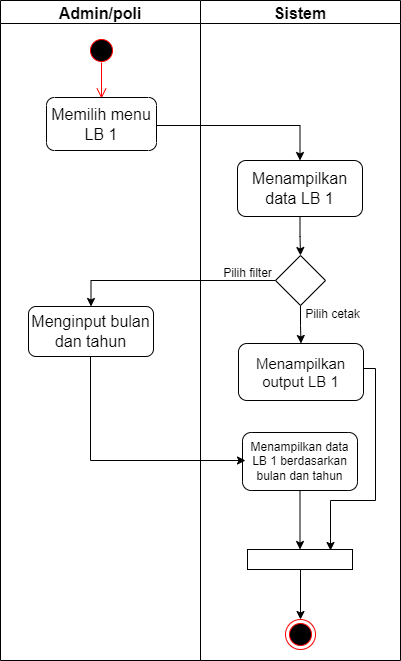

The diagram above was exported from draw.io. Its source (the exported page's mxGraphModel, read from the mxfile embedded in the PNG):
<mxGraphModel dx="868" dy="474" grid="1" gridSize="10" guides="1" tooltips="1" connect="1" arrows="1" fold="1" page="1" pageScale="1" pageWidth="850" pageHeight="1100" math="0" shadow="0">
  <root>
    <mxCell id="0" />
    <mxCell id="1" parent="0" />
    <mxCell id="LWw1_3iO0wi4YiL4tYFj-1" value="" style="ellipse;html=1;shape=startState;fillColor=#000000;strokeColor=#ff0000;fontSize=16;" vertex="1" parent="1">
      <mxGeometry x="326" y="35" width="30" height="30" as="geometry" />
    </mxCell>
    <mxCell id="LWw1_3iO0wi4YiL4tYFj-2" value="" style="edgeStyle=orthogonalEdgeStyle;html=1;verticalAlign=bottom;endArrow=open;endSize=8;strokeColor=#ff0000;rounded=0;fontSize=16;" edge="1" parent="1">
      <mxGeometry relative="1" as="geometry">
        <mxPoint x="341" y="98" as="targetPoint" />
        <mxPoint x="341" y="61.999999999999886" as="sourcePoint" />
      </mxGeometry>
    </mxCell>
    <mxCell id="LWw1_3iO0wi4YiL4tYFj-3" value="" style="group" vertex="1" connectable="0" parent="1">
      <mxGeometry x="240" width="400" height="660" as="geometry" />
    </mxCell>
    <mxCell id="LWw1_3iO0wi4YiL4tYFj-4" value="" style="group" vertex="1" connectable="0" parent="LWw1_3iO0wi4YiL4tYFj-3">
      <mxGeometry width="400" height="660" as="geometry" />
    </mxCell>
    <mxCell id="LWw1_3iO0wi4YiL4tYFj-5" value="Admin/poli" style="swimlane;fontSize=16;" vertex="1" parent="LWw1_3iO0wi4YiL4tYFj-4">
      <mxGeometry width="200" height="660" as="geometry" />
    </mxCell>
    <mxCell id="LWw1_3iO0wi4YiL4tYFj-6" value="&lt;span style=&quot;font-size: 16px;&quot;&gt;Memilih menu LB 1&lt;/span&gt;" style="rounded=1;whiteSpace=wrap;html=1;fontSize=12;" vertex="1" parent="LWw1_3iO0wi4YiL4tYFj-5">
      <mxGeometry x="46" y="97" width="110" height="53" as="geometry" />
    </mxCell>
    <mxCell id="LWw1_3iO0wi4YiL4tYFj-7" value="&lt;span style=&quot;font-size: 16px;&quot;&gt;Menginput bulan dan tahun&lt;/span&gt;" style="rounded=1;whiteSpace=wrap;html=1;fontSize=12;" vertex="1" parent="LWw1_3iO0wi4YiL4tYFj-5">
      <mxGeometry x="28" y="306" width="125" height="50" as="geometry" />
    </mxCell>
    <mxCell id="LWw1_3iO0wi4YiL4tYFj-8" value="Sistem" style="swimlane;fontSize=16;" vertex="1" parent="LWw1_3iO0wi4YiL4tYFj-4">
      <mxGeometry x="200" width="200" height="660" as="geometry" />
    </mxCell>
    <mxCell id="LWw1_3iO0wi4YiL4tYFj-9" style="edgeStyle=orthogonalEdgeStyle;rounded=0;orthogonalLoop=1;jettySize=auto;html=1;entryX=0.5;entryY=0;entryDx=0;entryDy=0;fontSize=16;" edge="1" parent="LWw1_3iO0wi4YiL4tYFj-8" source="LWw1_3iO0wi4YiL4tYFj-10" target="LWw1_3iO0wi4YiL4tYFj-15">
      <mxGeometry relative="1" as="geometry" />
    </mxCell>
    <mxCell id="LWw1_3iO0wi4YiL4tYFj-10" value="" style="rhombus;whiteSpace=wrap;html=1;fontSize=13;" vertex="1" parent="LWw1_3iO0wi4YiL4tYFj-8">
      <mxGeometry x="75" y="255" width="50" height="50" as="geometry" />
    </mxCell>
    <mxCell id="LWw1_3iO0wi4YiL4tYFj-11" value="" style="ellipse;html=1;shape=endState;fillColor=#000000;strokeColor=#ff0000;fontSize=12;" vertex="1" parent="LWw1_3iO0wi4YiL4tYFj-8">
      <mxGeometry x="85" y="619" width="30" height="30" as="geometry" />
    </mxCell>
    <mxCell id="LWw1_3iO0wi4YiL4tYFj-12" value="" style="endArrow=classic;html=1;rounded=0;fontSize=12;entryX=0.5;entryY=0;entryDx=0;entryDy=0;exitX=0.5;exitY=1;exitDx=0;exitDy=0;" edge="1" parent="LWw1_3iO0wi4YiL4tYFj-8" target="LWw1_3iO0wi4YiL4tYFj-11">
      <mxGeometry width="50" height="50" relative="1" as="geometry">
        <mxPoint x="100" y="569" as="sourcePoint" />
        <mxPoint x="-45" y="529" as="targetPoint" />
      </mxGeometry>
    </mxCell>
    <mxCell id="LWw1_3iO0wi4YiL4tYFj-13" style="edgeStyle=orthogonalEdgeStyle;rounded=0;orthogonalLoop=1;jettySize=auto;html=1;entryX=0.5;entryY=0;entryDx=0;entryDy=0;fontSize=16;" edge="1" parent="LWw1_3iO0wi4YiL4tYFj-8" source="LWw1_3iO0wi4YiL4tYFj-14" target="LWw1_3iO0wi4YiL4tYFj-10">
      <mxGeometry relative="1" as="geometry" />
    </mxCell>
    <mxCell id="LWw1_3iO0wi4YiL4tYFj-14" value="&lt;span style=&quot;font-size: 16px;&quot;&gt;Menampilkan data LB 1&lt;/span&gt;" style="rounded=1;whiteSpace=wrap;html=1;fontSize=12;" vertex="1" parent="LWw1_3iO0wi4YiL4tYFj-8">
      <mxGeometry x="37" y="160" width="125" height="56" as="geometry" />
    </mxCell>
    <mxCell id="LWw1_3iO0wi4YiL4tYFj-15" value="&lt;font style=&quot;font-size: 15px;&quot;&gt;Menampilkan output LB 1&lt;/font&gt;" style="rounded=1;whiteSpace=wrap;html=1;fontSize=12;" vertex="1" parent="LWw1_3iO0wi4YiL4tYFj-8">
      <mxGeometry x="38" y="343" width="125" height="57" as="geometry" />
    </mxCell>
    <mxCell id="LWw1_3iO0wi4YiL4tYFj-16" value="&lt;font style=&quot;font-size: 12px;&quot;&gt;Menampilkan data LB 1 berdasarkan bulan dan tahun&lt;/font&gt;" style="rounded=1;whiteSpace=wrap;html=1;fontSize=12;" vertex="1" parent="LWw1_3iO0wi4YiL4tYFj-8">
      <mxGeometry x="42" y="432" width="115" height="58" as="geometry" />
    </mxCell>
    <mxCell id="LWw1_3iO0wi4YiL4tYFj-17" value="" style="edgeStyle=segmentEdgeStyle;endArrow=classic;html=1;rounded=0;fontSize=12;exitX=1;exitY=0.5;exitDx=0;exitDy=0;entryX=0.5;entryY=0;entryDx=0;entryDy=0;" edge="1" parent="LWw1_3iO0wi4YiL4tYFj-4" target="LWw1_3iO0wi4YiL4tYFj-14">
      <mxGeometry width="50" height="50" relative="1" as="geometry">
        <mxPoint x="156" y="125" as="sourcePoint" />
        <mxPoint x="300" y="142" as="targetPoint" />
      </mxGeometry>
    </mxCell>
    <mxCell id="LWw1_3iO0wi4YiL4tYFj-18" style="edgeStyle=orthogonalEdgeStyle;rounded=0;orthogonalLoop=1;jettySize=auto;html=1;fontSize=15;entryX=0.5;entryY=0;entryDx=0;entryDy=0;" edge="1" parent="LWw1_3iO0wi4YiL4tYFj-4" source="LWw1_3iO0wi4YiL4tYFj-10" target="LWw1_3iO0wi4YiL4tYFj-7">
      <mxGeometry relative="1" as="geometry">
        <mxPoint x="90" y="290" as="targetPoint" />
        <Array as="points">
          <mxPoint x="90" y="280" />
        </Array>
      </mxGeometry>
    </mxCell>
    <mxCell id="LWw1_3iO0wi4YiL4tYFj-19" value="" style="rounded=0;whiteSpace=wrap;html=1;fontSize=15;" vertex="1" parent="1">
      <mxGeometry x="487" y="549" width="105" height="20" as="geometry" />
    </mxCell>
    <mxCell id="LWw1_3iO0wi4YiL4tYFj-20" style="edgeStyle=orthogonalEdgeStyle;rounded=0;orthogonalLoop=1;jettySize=auto;html=1;fontSize=15;" edge="1" parent="1" source="LWw1_3iO0wi4YiL4tYFj-15">
      <mxGeometry relative="1" as="geometry">
        <mxPoint x="570" y="549.9999999999999" as="targetPoint" />
        <Array as="points">
          <mxPoint x="615" y="368" />
          <mxPoint x="615" y="500" />
          <mxPoint x="570" y="500" />
        </Array>
      </mxGeometry>
    </mxCell>
    <mxCell id="LWw1_3iO0wi4YiL4tYFj-21" style="edgeStyle=orthogonalEdgeStyle;rounded=0;orthogonalLoop=1;jettySize=auto;html=1;entryX=0.5;entryY=0;entryDx=0;entryDy=0;fontSize=15;" edge="1" parent="1" source="LWw1_3iO0wi4YiL4tYFj-16" target="LWw1_3iO0wi4YiL4tYFj-19">
      <mxGeometry relative="1" as="geometry" />
    </mxCell>
    <mxCell id="LWw1_3iO0wi4YiL4tYFj-22" style="edgeStyle=orthogonalEdgeStyle;rounded=0;orthogonalLoop=1;jettySize=auto;html=1;fontSize=15;" edge="1" parent="1">
      <mxGeometry relative="1" as="geometry">
        <mxPoint x="485" y="460" as="targetPoint" />
        <mxPoint x="330" y="356" as="sourcePoint" />
        <Array as="points">
          <mxPoint x="330" y="460" />
          <mxPoint x="485" y="460" />
        </Array>
      </mxGeometry>
    </mxCell>
    <mxCell id="LWw1_3iO0wi4YiL4tYFj-23" value="&lt;font style=&quot;font-size: 12px;&quot;&gt;Pilih filter&lt;/font&gt;" style="text;html=1;align=center;verticalAlign=middle;resizable=0;points=[];autosize=1;strokeColor=none;fillColor=none;fontSize=15;" vertex="1" parent="1">
      <mxGeometry x="452" y="256" width="70" height="30" as="geometry" />
    </mxCell>
    <mxCell id="LWw1_3iO0wi4YiL4tYFj-24" value="&lt;font style=&quot;font-size: 12px;&quot;&gt;Pilih cetak&lt;/font&gt;" style="text;html=1;align=center;verticalAlign=middle;resizable=0;points=[];autosize=1;strokeColor=none;fillColor=none;fontSize=15;" vertex="1" parent="1">
      <mxGeometry x="532" y="297" width="80" height="30" as="geometry" />
    </mxCell>
  </root>
</mxGraphModel>